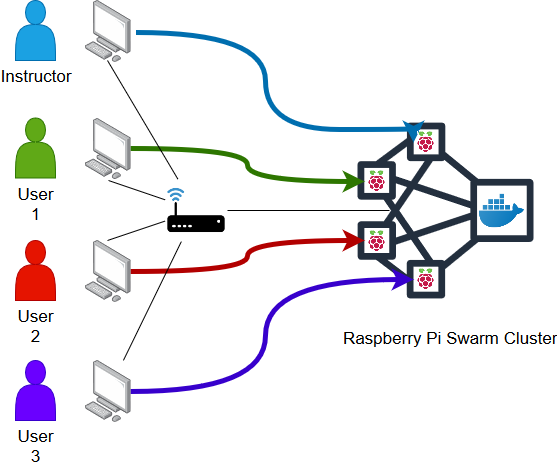

The diagram above was exported from draw.io. Its source (the exported page's mxGraphModel, read from the mxfile embedded in the PNG):
<mxGraphModel dx="1362" dy="825" grid="1" gridSize="10" guides="1" tooltips="1" connect="1" arrows="1" fold="1" page="1" pageScale="1" pageWidth="1100" pageHeight="850" math="0" shadow="0">
  <root>
    <mxCell id="0" />
    <mxCell id="1" parent="0" />
    <mxCell id="hSR-m08cw2fnjo_LoIm3-35" value="" style="outlineConnect=0;fontColor=#232F3E;gradientColor=none;strokeColor=#232F3E;fillColor=#ffffff;dashed=0;verticalLabelPosition=bottom;verticalAlign=top;align=center;html=1;fontSize=12;fontStyle=0;aspect=fixed;shape=mxgraph.aws4.resourceIcon;resIcon=mxgraph.aws4.cluster;rotation=180;textDirection=rtl;" parent="1" vertex="1">
      <mxGeometry x="630" y="260" width="220" height="220" as="geometry" />
    </mxCell>
    <mxCell id="hSR-m08cw2fnjo_LoIm3-2" value="&lt;font style=&quot;font-size: 17px;&quot;&gt;Instructor&lt;/font&gt;" style="shape=actor;whiteSpace=wrap;html=1;fillColor=#1ba1e2;strokeColor=#006EAF;fontColor=#000000;labelPosition=center;verticalLabelPosition=bottom;align=center;verticalAlign=top;fontSize=17;" parent="1" vertex="1">
      <mxGeometry x="310" y="160" width="40" height="60" as="geometry" />
    </mxCell>
    <mxCell id="hSR-m08cw2fnjo_LoIm3-4" value="&lt;font style=&quot;font-size: 17px;&quot;&gt;User 1&lt;/font&gt;" style="shape=actor;whiteSpace=wrap;html=1;labelPosition=center;verticalLabelPosition=bottom;align=center;verticalAlign=top;fillColor=#60a917;strokeColor=#2D7600;fontColor=#000000;fontSize=17;" parent="1" vertex="1">
      <mxGeometry x="310" y="277.5" width="40" height="60" as="geometry" />
    </mxCell>
    <mxCell id="hSR-m08cw2fnjo_LoIm3-46" style="edgeStyle=orthogonalEdgeStyle;orthogonalLoop=1;jettySize=auto;html=1;fontColor=#000000;entryX=0;entryY=0.5;entryDx=0;entryDy=0;fillColor=#1ba1e2;strokeColor=#006EAF;strokeWidth=5;curved=1;exitX=1.115;exitY=0.518;exitDx=0;exitDy=0;exitPerimeter=0;" parent="1" source="hSR-m08cw2fnjo_LoIm3-9" target="hSR-m08cw2fnjo_LoIm3-34" edge="1">
      <mxGeometry relative="1" as="geometry">
        <Array as="points">
          <mxPoint x="560" y="192" />
          <mxPoint x="560" y="289" />
          <mxPoint x="708" y="289" />
        </Array>
      </mxGeometry>
    </mxCell>
    <mxCell id="hSR-m08cw2fnjo_LoIm3-9" value="" style="points=[];aspect=fixed;html=1;align=center;shadow=0;dashed=0;image;image=img/lib/allied_telesis/computer_and_terminals/Personal_Computer.svg;fontColor=#000000;" parent="1" vertex="1">
      <mxGeometry x="380" y="160" width="45.6" height="61.800000000000004" as="geometry" />
    </mxCell>
    <mxCell id="hSR-m08cw2fnjo_LoIm3-47" style="edgeStyle=orthogonalEdgeStyle;orthogonalLoop=1;jettySize=auto;html=1;fontColor=#000000;fillColor=#60a917;strokeColor=#2D7600;strokeWidth=5;curved=1;" parent="1" source="hSR-m08cw2fnjo_LoIm3-12" target="hSR-m08cw2fnjo_LoIm3-44" edge="1">
      <mxGeometry relative="1" as="geometry" />
    </mxCell>
    <mxCell id="hSR-m08cw2fnjo_LoIm3-12" value="" style="points=[];aspect=fixed;html=1;align=center;shadow=0;dashed=0;image;image=img/lib/allied_telesis/computer_and_terminals/Personal_Computer.svg;fontColor=#000000;" parent="1" vertex="1">
      <mxGeometry x="380" y="277.5" width="45.6" height="61.800000000000004" as="geometry" />
    </mxCell>
    <mxCell id="hSR-m08cw2fnjo_LoIm3-29" value="&lt;font style=&quot;font-size: 17px&quot;&gt;User 2&lt;/font&gt;" style="shape=actor;whiteSpace=wrap;html=1;labelPosition=center;verticalLabelPosition=bottom;align=center;verticalAlign=top;fillColor=#e51400;strokeColor=#B20000;fontColor=#000000;" parent="1" vertex="1">
      <mxGeometry x="310" y="400" width="40" height="60" as="geometry" />
    </mxCell>
    <mxCell id="hSR-m08cw2fnjo_LoIm3-48" style="edgeStyle=orthogonalEdgeStyle;orthogonalLoop=1;jettySize=auto;html=1;entryX=0;entryY=0.5;entryDx=0;entryDy=0;fontColor=#000000;fillColor=#e51400;strokeColor=#B20000;strokeWidth=5;curved=1;" parent="1" source="hSR-m08cw2fnjo_LoIm3-30" target="hSR-m08cw2fnjo_LoIm3-42" edge="1">
      <mxGeometry relative="1" as="geometry" />
    </mxCell>
    <mxCell id="hSR-m08cw2fnjo_LoIm3-30" value="" style="points=[];aspect=fixed;html=1;align=center;shadow=0;dashed=0;image;image=img/lib/allied_telesis/computer_and_terminals/Personal_Computer.svg;fontColor=#000000;" parent="1" vertex="1">
      <mxGeometry x="380" y="400" width="45.6" height="61.800000000000004" as="geometry" />
    </mxCell>
    <mxCell id="hSR-m08cw2fnjo_LoIm3-31" value="&lt;font style=&quot;font-size: 17px;&quot;&gt;User 3&lt;br style=&quot;font-size: 17px;&quot;&gt;&lt;/font&gt;" style="shape=actor;whiteSpace=wrap;html=1;labelPosition=center;verticalLabelPosition=bottom;align=center;verticalAlign=top;fillColor=#6a00ff;strokeColor=#3700CC;fontColor=#000000;fontSize=17;" parent="1" vertex="1">
      <mxGeometry x="310" y="520" width="40" height="60" as="geometry" />
    </mxCell>
    <mxCell id="hSR-m08cw2fnjo_LoIm3-49" style="edgeStyle=orthogonalEdgeStyle;orthogonalLoop=1;jettySize=auto;html=1;entryX=0;entryY=0.5;entryDx=0;entryDy=0;fontColor=#000000;fillColor=#6a00ff;strokeColor=#3700CC;strokeWidth=5;curved=1;" parent="1" source="hSR-m08cw2fnjo_LoIm3-32" target="hSR-m08cw2fnjo_LoIm3-43" edge="1">
      <mxGeometry relative="1" as="geometry">
        <Array as="points">
          <mxPoint x="560" y="551" />
          <mxPoint x="560" y="439" />
        </Array>
      </mxGeometry>
    </mxCell>
    <mxCell id="hSR-m08cw2fnjo_LoIm3-32" value="" style="points=[];aspect=fixed;html=1;align=center;shadow=0;dashed=0;image;image=img/lib/allied_telesis/computer_and_terminals/Personal_Computer.svg;fontColor=#000000;" parent="1" vertex="1">
      <mxGeometry x="380" y="520" width="45.6" height="61.800000000000004" as="geometry" />
    </mxCell>
    <mxCell id="hSR-m08cw2fnjo_LoIm3-41" value="Raspberry Pi Swarm Cluster" style="text;html=1;resizable=0;points=[];autosize=1;align=left;verticalAlign=top;spacingTop=-4;fontColor=#000000;fontSize=17;" parent="1" vertex="1">
      <mxGeometry x="635.5" y="487" width="170" height="20" as="geometry" />
    </mxCell>
    <mxCell id="hSR-m08cw2fnjo_LoIm3-34" value="" style="shape=image;html=1;verticalAlign=top;verticalLabelPosition=bottom;labelBackgroundColor=#ffffff;imageAspect=0;aspect=fixed;image=https://cdn3.iconfinder.com/data/icons/logos-and-brands-adobe/512/272_Raspberry_Pi-128.png;fontColor=#000000;" parent="1" vertex="1">
      <mxGeometry x="708" y="289" width="25" height="25" as="geometry" />
    </mxCell>
    <mxCell id="hSR-m08cw2fnjo_LoIm3-42" value="" style="shape=image;html=1;verticalAlign=top;verticalLabelPosition=bottom;labelBackgroundColor=#ffffff;imageAspect=0;aspect=fixed;image=https://cdn3.iconfinder.com/data/icons/logos-and-brands-adobe/512/272_Raspberry_Pi-128.png;fontColor=#000000;" parent="1" vertex="1">
      <mxGeometry x="659" y="387.5" width="25" height="25" as="geometry" />
    </mxCell>
    <mxCell id="hSR-m08cw2fnjo_LoIm3-43" value="" style="shape=image;html=1;verticalAlign=top;verticalLabelPosition=bottom;labelBackgroundColor=#ffffff;imageAspect=0;aspect=fixed;image=https://cdn3.iconfinder.com/data/icons/logos-and-brands-adobe/512/272_Raspberry_Pi-128.png;fontColor=#000000;" parent="1" vertex="1">
      <mxGeometry x="708" y="426" width="25" height="25" as="geometry" />
    </mxCell>
    <mxCell id="hSR-m08cw2fnjo_LoIm3-44" value="" style="shape=image;html=1;verticalAlign=top;verticalLabelPosition=bottom;labelBackgroundColor=#ffffff;imageAspect=0;aspect=fixed;image=https://cdn3.iconfinder.com/data/icons/logos-and-brands-adobe/512/272_Raspberry_Pi-128.png;fontColor=#000000;" parent="1" vertex="1">
      <mxGeometry x="659" y="328" width="25" height="25" as="geometry" />
    </mxCell>
    <mxCell id="hSR-m08cw2fnjo_LoIm3-45" value="" style="shape=image;html=1;verticalAlign=top;verticalLabelPosition=bottom;labelBackgroundColor=#ffffff;imageAspect=0;aspect=fixed;image=https://cdn3.iconfinder.com/data/icons/social-media-2169/24/social_media_social_media_logo_docker-128.png;fontColor=#000000;" parent="1" vertex="1">
      <mxGeometry x="774" y="348" width="45" height="45" as="geometry" />
    </mxCell>
    <mxCell id="hSR-m08cw2fnjo_LoIm3-52" style="rounded=0;orthogonalLoop=1;jettySize=auto;html=1;fillColor=#ffffff;fontColor=#000000;entryX=0.754;entryY=0.498;entryDx=0;entryDy=0;entryPerimeter=0;endArrow=none;endFill=0;" parent="1" source="hSR-m08cw2fnjo_LoIm3-51" target="hSR-m08cw2fnjo_LoIm3-35" edge="1">
      <mxGeometry relative="1" as="geometry" />
    </mxCell>
    <mxCell id="hSR-m08cw2fnjo_LoIm3-53" style="rounded=0;orthogonalLoop=1;jettySize=auto;html=1;fillColor=#ffffff;fontColor=#000000;entryX=0.5;entryY=1.011;entryDx=0;entryDy=0;entryPerimeter=0;endArrow=none;endFill=0;" parent="1" source="hSR-m08cw2fnjo_LoIm3-51" target="hSR-m08cw2fnjo_LoIm3-12" edge="1">
      <mxGeometry relative="1" as="geometry" />
    </mxCell>
    <mxCell id="hSR-m08cw2fnjo_LoIm3-54" style="rounded=0;orthogonalLoop=1;jettySize=auto;html=1;entryX=0.493;entryY=0.005;entryDx=0;entryDy=0;entryPerimeter=0;fillColor=#ffffff;fontColor=#000000;endArrow=none;endFill=0;" parent="1" source="hSR-m08cw2fnjo_LoIm3-51" target="hSR-m08cw2fnjo_LoIm3-30" edge="1">
      <mxGeometry relative="1" as="geometry" />
    </mxCell>
    <mxCell id="hSR-m08cw2fnjo_LoIm3-56" style="rounded=0;orthogonalLoop=1;jettySize=auto;html=1;entryX=0.493;entryY=0.963;entryDx=0;entryDy=0;entryPerimeter=0;fillColor=#ffffff;fontColor=#000000;endArrow=none;endFill=0;" parent="1" source="hSR-m08cw2fnjo_LoIm3-51" target="hSR-m08cw2fnjo_LoIm3-9" edge="1">
      <mxGeometry relative="1" as="geometry" />
    </mxCell>
    <mxCell id="hSR-m08cw2fnjo_LoIm3-57" style="rounded=0;orthogonalLoop=1;jettySize=auto;html=1;fillColor=#ffffff;fontColor=#000000;endArrow=none;endFill=0;" parent="1" source="hSR-m08cw2fnjo_LoIm3-51" target="hSR-m08cw2fnjo_LoIm3-32" edge="1">
      <mxGeometry relative="1" as="geometry" />
    </mxCell>
    <mxCell id="hSR-m08cw2fnjo_LoIm3-51" value="" style="shape=image;html=1;verticalAlign=top;verticalLabelPosition=bottom;labelBackgroundColor=#ffffff;imageAspect=0;aspect=fixed;image=https://cdn0.iconfinder.com/data/icons/security-double-colour-blue-black-vol-3/52/router__wifi__signal__device-128.png;fontColor=#000000;" parent="1" vertex="1">
      <mxGeometry x="460" y="339" width="62" height="62" as="geometry" />
    </mxCell>
  </root>
</mxGraphModel>